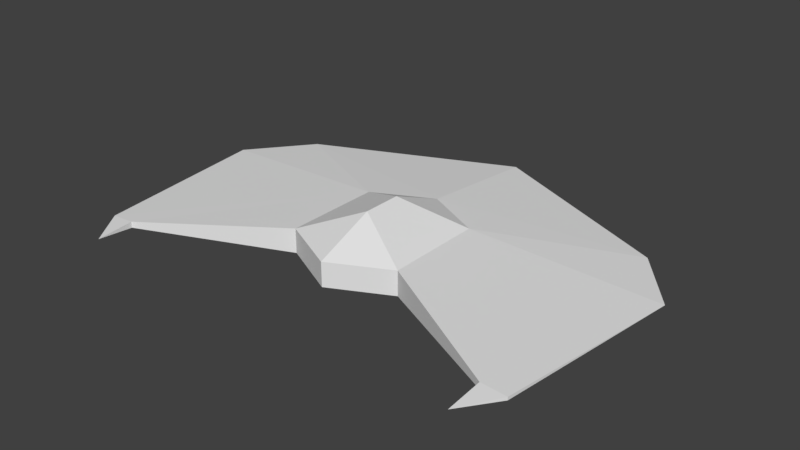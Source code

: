 # Source: Spread.blend  (saved by Blender 2.77.0; exported with 4.5.12 LTS)
import bpy
from mathutils import Matrix  # noqa: F401  (used for matrix-valued properties, if any)

bpy.ops.wm.read_factory_settings(use_empty=True)
scene = bpy.context.scene
scene.name = 'Scene'

# ---- collections
col_collection_1 = bpy.data.collections.new('Collection 1'); scene.collection.children.link(col_collection_1)

# ---- materials (node trees are filled in below, after node groups)
mat_material = bpy.data.materials.new('Material')
mat_material.alpha_threshold = 0.0
mat_material.use_transparent_shadow = False
mat_material.roughness = 0.5
mat_material.line_color = (0.0, 0.0, 0.0, 1.0)

# ---- material node trees

# ---- world
world_world = bpy.data.worlds.new('World'); scene.world = world_world
world_world.color = (0.05088, 0.05088, 0.05088)
world_world.use_sun_shadow = False
world_world.sun_shadow_jitter_overblur = 0.0
world_world.cycles.sampling_method = 'MANUAL'

# ---- meshes
me_cube_002 = bpy.data.meshes.new('Cube.002')
me_cube_002.from_pydata([(1.49e-09, 0.99, 0.45), (-0.72, 0.15, -0.15), (1.49e-09, -0.21, 0.15), (1.49e-09, 1.71, 0.15), (1.49e-09, 0.51, 0.45), (1.49e-09, 0.51, -0.3), (1.49e-09, 0.99, -0.3), (0.72, 0.15, -0.15), (1.49e-09, -0.21, -0.15), (1.49e-09, 1.71, -0.15), (-0.72, 1.35, 0.15), (-0.72, 0.15, 0.15), (-0.72, 1.35, -0.15), (0.72, 1.35, -0.15), (0.72, 0.15, 0.15), (0.72, 1.35, 0.15)], [], [(2, 11, 1, 8), (3, 10, 0), (10, 11, 4, 0), (11, 2, 4), (1, 5, 8), (6, 5, 1, 12), (12, 9, 6), (2, 8, 7, 14), (3, 0, 15), (15, 0, 4, 14), (14, 4, 2), (7, 8, 5), (6, 13, 7, 5), (13, 6, 9)])
me_cube_002.materials.append(mat_material)
me_cube_002.use_remesh_preserve_volume = False
me_cube_002.use_remesh_preserve_attributes = False
me_cube_002.use_mirror_vertex_groups = False
me_cube_002.update()
me_cube = bpy.data.meshes.new('Cube')
me_cube.from_pydata([(-0.72, 0.15, -0.15), (1.49e-09, 1.71, 0.15), (0.72, 0.15, -0.15), (1.49e-09, 1.71, -0.15), (-0.72, 1.35, 0.15), (-0.72, 0.15, 0.15), (-2.4, -0.75, -0.0375), (-2.4, -1.2, 0.0), (-2.7, -0.75, 0.01875), (-3.0, 1.5, 0.0), (-2.4, 2.25, 0.0), (-0.72, 1.35, -0.15), (-2.4, -0.75, 0.0375), (2.4, -0.75, 0.0375), (0.72, 1.35, -0.15), (2.4, 2.25, 0.0), (3.0, 1.5, 0.0), (2.7, -0.75, 0.01875), (2.4, -1.2, 0.0), (0.0, 3.3, 0.0), (2.4, -0.75, -0.0375), (0.72, 0.15, 0.15), (0.72, 1.35, 0.15), (-2.7, -0.75, -0.01875), (2.7, -0.75, -0.01875)], [(4, 11), (22, 14), (1, 3)], [(5, 12, 6, 0), (7, 6, 12), (7, 23, 6), (4, 12, 5), (8, 12, 4), (8, 4, 9), (9, 4, 10), (1, 19, 10, 4), (19, 3, 11, 10), (10, 11, 9), (9, 23, 8), (12, 8, 7), (8, 23, 7), (0, 6, 11), (19, 15, 14, 3), (16, 15, 22), (22, 21, 13), (2, 14, 20), (15, 16, 14), (16, 17, 24), (13, 18, 17), (17, 18, 24), (21, 2, 20, 13), (18, 13, 20), (18, 20, 24), (17, 22, 13), (1, 22, 15, 19), (17, 16, 22), (11, 6, 23), (23, 9, 11), (14, 24, 20), (24, 14, 16)])
me_cube.materials.append(mat_material)
me_cube.use_remesh_preserve_volume = False
me_cube.use_remesh_preserve_attributes = False
me_cube.use_mirror_vertex_groups = False
me_cube.update()

# ---- objects
ob_cockpit = bpy.data.objects.new('Cockpit', me_cube_002)
ob_chassis = bpy.data.objects.new('Chassis', me_cube)

# ---- transforms, parenting, visibility, modifiers, constraints
ob_cockpit.location = (0.0, 0.0, 0.0)
ob_cockpit.lock_rotations_4d = False
ob_cockpit.empty_display_type = 'ARROWS'
ob_cockpit.lineart.crease_threshold = 0.0
ob_chassis.location = (0.0, 0.0, 0.0)
ob_chassis.lock_rotations_4d = False
ob_chassis.empty_display_type = 'ARROWS'
ob_chassis.lineart.crease_threshold = 0.0

# ---- collection membership
col_collection_1.objects.link(ob_cockpit)
col_collection_1.objects.link(ob_chassis)

# ---- scene / render settings (as saved in the file)
scene.frame_start = 1; scene.frame_end = 250; scene.frame_set(1)
scene.render.engine = 'BLENDER_EEVEE_NEXT'
scene.render.resolution_percentage = 50
scene.render.dither_intensity = 0.0
scene.cycles.use_denoising = False
scene.cycles.samples = 128
scene.cycles.sampling_pattern = 'TABULATED_SOBOL'
scene.cycles.light_sampling_threshold = 0.0
scene.cycles.use_adaptive_sampling = False
scene.cycles.use_light_tree = False
scene.cycles.blur_glossy = 0.0
scene.cycles.sample_clamp_indirect = 0.0
scene.view_settings.view_transform = 'Standard'
bpy.context.view_layer.update()

# ---- added for rendering (the .blend has no active camera and no usable light): camera, sun
cam_auto = bpy.data.cameras.new('AutoCamera')
cam_auto.lens = 50.0
cam_auto.sensor_width = 36.0
cam_auto.clip_end = 1000.0
ob_auto_camera = bpy.data.objects.new('AutoCamera', cam_auto)
scene.collection.objects.link(ob_auto_camera)
ob_auto_camera.location = (6.97379, -7.31855, 5.65404)
ob_auto_camera.rotation_euler = (1.09748, -7.21219e-08, 0.694738)
scene.camera = ob_auto_camera
light_auto_sun = bpy.data.lights.new('AutoSun', 'SUN')
light_auto_sun.energy = 3.0
light_auto_sun.angle = 0.0523599
ob_auto_sun = bpy.data.objects.new('AutoSun', light_auto_sun)
scene.collection.objects.link(ob_auto_sun)
ob_auto_sun.rotation_euler = (0.872665, 0.174533, 0.523599)
bpy.context.view_layer.update()
